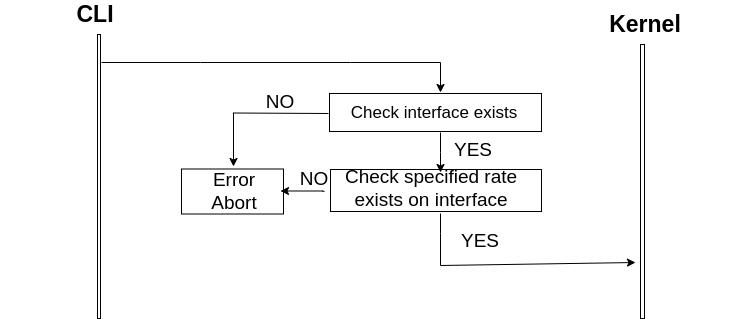

The diagram above was exported from draw.io. Its source (the exported page's mxGraphModel, read from the mxfile embedded in the PNG):
<mxGraphModel dx="1364" dy="803" grid="0" gridSize="10" guides="1" tooltips="1" connect="1" arrows="1" fold="1" page="1" pageScale="1" pageWidth="1100" pageHeight="850" background="#B5739D" math="0" shadow="0">
  <root>
    <mxCell id="0" />
    <mxCell id="1" parent="0" />
    <mxCell id="xtj4p9pkmLdqDY9WWBc8-1" value="" style="rounded=0;whiteSpace=wrap;html=1;direction=east;strokeColor=#000000;fillColor=none;" parent="1" vertex="1">
      <mxGeometry x="97" y="40" width="3" height="284" as="geometry" />
    </mxCell>
    <mxCell id="xtj4p9pkmLdqDY9WWBc8-4" value="" style="rounded=0;whiteSpace=wrap;html=1;strokeColor=#000000;fillColor=none;" parent="1" vertex="1">
      <mxGeometry x="330" y="175" width="211" height="42" as="geometry" />
    </mxCell>
    <mxCell id="xtj4p9pkmLdqDY9WWBc8-9" value="&lt;b&gt;&lt;font style=&quot;font-size: 23px;&quot;&gt;CLI&lt;/font&gt;&lt;/b&gt;" style="text;html=1;strokeColor=none;fillColor=none;align=center;verticalAlign=middle;whiteSpace=wrap;rounded=0;" parent="1" vertex="1">
      <mxGeometry y="10" width="190" height="20" as="geometry" />
    </mxCell>
    <mxCell id="xtj4p9pkmLdqDY9WWBc8-12" value="&lt;font style=&quot;font-size: 19px;&quot;&gt;Check specified rate exists on interface&lt;/font&gt;" style="text;html=1;strokeColor=none;fillColor=none;align=center;verticalAlign=middle;whiteSpace=wrap;rounded=0;" parent="1" vertex="1">
      <mxGeometry x="332" y="180" width="198" height="27" as="geometry" />
    </mxCell>
    <mxCell id="xtj4p9pkmLdqDY9WWBc8-13" value="" style="endArrow=classic;html=1;rounded=0;strokeColor=#000000;" parent="1" edge="1">
      <mxGeometry width="50" height="50" relative="1" as="geometry">
        <mxPoint x="101" y="68" as="sourcePoint" />
        <mxPoint x="440" y="98" as="targetPoint" />
        <Array as="points">
          <mxPoint x="200" y="68" />
          <mxPoint x="350" y="68" />
          <mxPoint x="440" y="68" />
        </Array>
      </mxGeometry>
    </mxCell>
    <mxCell id="xtj4p9pkmLdqDY9WWBc8-17" value="&lt;font style=&quot;font-size: 19px;&quot;&gt;NO&lt;/font&gt;" style="text;html=1;strokeColor=none;fillColor=none;align=center;verticalAlign=middle;whiteSpace=wrap;rounded=0;" parent="1" vertex="1">
      <mxGeometry x="279" y="174.5" width="70" height="20" as="geometry" />
    </mxCell>
    <mxCell id="xtj4p9pkmLdqDY9WWBc8-20" value="" style="endArrow=classic;html=1;rounded=0;strokeColor=#000000;" parent="1" edge="1">
      <mxGeometry width="50" height="50" relative="1" as="geometry">
        <mxPoint x="324" y="197" as="sourcePoint" />
        <mxPoint x="280" y="196.5" as="targetPoint" />
        <Array as="points">
          <mxPoint x="322" y="196.5" />
        </Array>
      </mxGeometry>
    </mxCell>
    <mxCell id="xtj4p9pkmLdqDY9WWBc8-21" value="&lt;font style=&quot;font-size: 19px;&quot;&gt;YES&lt;/font&gt;" style="text;html=1;strokeColor=none;fillColor=none;align=center;verticalAlign=middle;whiteSpace=wrap;rounded=0;" parent="1" vertex="1">
      <mxGeometry x="445" y="237" width="70" height="20" as="geometry" />
    </mxCell>
    <mxCell id="xtj4p9pkmLdqDY9WWBc8-22" value="" style="endArrow=classic;html=1;rounded=0;strokeColor=#000000;" parent="1" edge="1">
      <mxGeometry width="50" height="50" relative="1" as="geometry">
        <mxPoint x="440" y="219" as="sourcePoint" />
        <mxPoint x="635" y="268" as="targetPoint" />
        <Array as="points">
          <mxPoint x="440" y="239" />
          <mxPoint x="440" y="271" />
        </Array>
      </mxGeometry>
    </mxCell>
    <mxCell id="xtj4p9pkmLdqDY9WWBc8-36" value="" style="rounded=0;whiteSpace=wrap;html=1;direction=east;strokeColor=#000000;fillColor=none;" parent="1" vertex="1">
      <mxGeometry x="640" y="50" width="4" height="274" as="geometry" />
    </mxCell>
    <mxCell id="xtj4p9pkmLdqDY9WWBc8-37" value="&lt;b&gt;&lt;font style=&quot;font-size: 23px;&quot;&gt;Kernel&lt;/font&gt;&lt;/b&gt;" style="text;html=1;strokeColor=none;fillColor=none;align=center;verticalAlign=middle;whiteSpace=wrap;rounded=0;" parent="1" vertex="1">
      <mxGeometry x="550" y="20" width="190" height="20" as="geometry" />
    </mxCell>
    <mxCell id="rYXc4exFkwQhZdJoSCUL-9" value="" style="rounded=0;whiteSpace=wrap;html=1;strokeColor=#000000;fillColor=none;" parent="1" vertex="1">
      <mxGeometry x="181" y="174.5" width="102" height="45" as="geometry" />
    </mxCell>
    <mxCell id="rYXc4exFkwQhZdJoSCUL-11" value="&lt;font style=&quot;font-size: 19px;&quot;&gt;Error Abort&lt;/font&gt;" style="text;html=1;strokeColor=none;fillColor=none;align=center;verticalAlign=middle;whiteSpace=wrap;rounded=0;" parent="1" vertex="1">
      <mxGeometry x="204" y="182" width="60" height="30" as="geometry" />
    </mxCell>
    <mxCell id="tSnRuQTlCNcBp-J-grXF-11" value="" style="rounded=0;whiteSpace=wrap;html=1;strokeColor=#000000;fillColor=none;" parent="1" vertex="1">
      <mxGeometry x="329" y="99" width="212" height="38" as="geometry" />
    </mxCell>
    <mxCell id="tSnRuQTlCNcBp-J-grXF-12" value="&lt;font style=&quot;font-size: 17px;&quot;&gt;Check interface exists&lt;/font&gt;" style="text;html=1;strokeColor=none;fillColor=none;align=center;verticalAlign=middle;whiteSpace=wrap;rounded=0;" parent="1" vertex="1">
      <mxGeometry x="335" y="109" width="198" height="20" as="geometry" />
    </mxCell>
    <mxCell id="tSnRuQTlCNcBp-J-grXF-13" value="" style="endArrow=classic;html=1;rounded=0;strokeColor=#000000;" parent="1" edge="1">
      <mxGeometry width="50" height="50" relative="1" as="geometry">
        <mxPoint x="440" y="138" as="sourcePoint" />
        <mxPoint x="440" y="178" as="targetPoint" />
        <Array as="points">
          <mxPoint x="440" y="158" />
        </Array>
      </mxGeometry>
    </mxCell>
    <mxCell id="tSnRuQTlCNcBp-J-grXF-14" value="&lt;font style=&quot;font-size: 19px;&quot;&gt;YES&lt;/font&gt;" style="text;html=1;strokeColor=none;fillColor=none;align=center;verticalAlign=middle;whiteSpace=wrap;rounded=0;" parent="1" vertex="1">
      <mxGeometry x="438" y="146" width="70" height="20" as="geometry" />
    </mxCell>
    <mxCell id="tSnRuQTlCNcBp-J-grXF-15" value="" style="endArrow=classic;html=1;rounded=0;strokeColor=#000000;" parent="1" edge="1">
      <mxGeometry width="50" height="50" relative="1" as="geometry">
        <mxPoint x="328" y="119" as="sourcePoint" />
        <mxPoint x="233" y="172" as="targetPoint" />
        <Array as="points">
          <mxPoint x="233" y="118.5" />
        </Array>
      </mxGeometry>
    </mxCell>
    <mxCell id="tSnRuQTlCNcBp-J-grXF-18" value="&lt;font style=&quot;font-size: 19px;&quot;&gt;NO&lt;/font&gt;" style="text;html=1;strokeColor=none;fillColor=none;align=center;verticalAlign=middle;whiteSpace=wrap;rounded=0;" parent="1" vertex="1">
      <mxGeometry x="245" y="98" width="70" height="20" as="geometry" />
    </mxCell>
  </root>
</mxGraphModel>